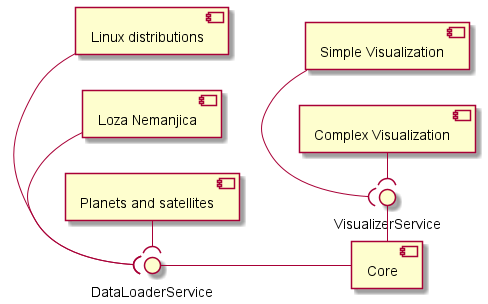

The diagram above was rendered by PlantUML. Its source (embedded in the PNG):
@startuml "Component diagram"

() "DataLoaderService" as DLS
() "VisualizerService" as VS

left to right direction
[Core] -left- VS
[Core] -up- DLS

[Linux distributions] -(  DLS
[Loza Nemanjica] -(  DLS
[Planets and satellites] -( DLS

[Simple Visualization] -(  VS
[Complex Visualization] -(  VS

@enduml